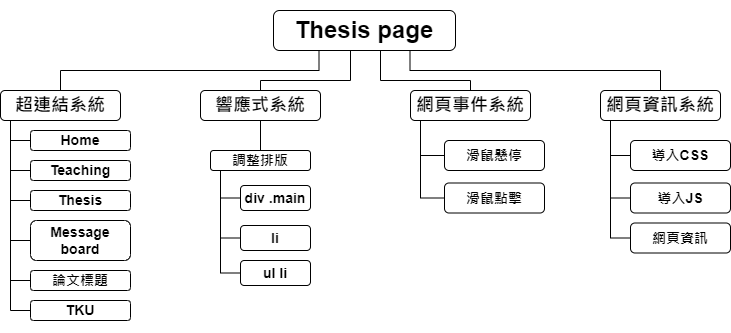

The diagram above was exported from draw.io. Its source (the exported page's mxGraphModel, read from the mxfile embedded in the PNG):
<mxGraphModel dx="1422" dy="865" grid="1" gridSize="10" guides="1" tooltips="1" connect="1" arrows="1" fold="1" page="1" pageScale="1" pageWidth="827" pageHeight="1169" math="0" shadow="0">
  <root>
    <mxCell id="0" />
    <mxCell id="1" parent="0" />
    <mxCell id="7hjxlxK1cm7BhgTD84xu-9" style="edgeStyle=orthogonalEdgeStyle;rounded=0;orthogonalLoop=1;jettySize=auto;html=1;exitX=0.25;exitY=1;exitDx=0;exitDy=0;entryX=0.5;entryY=0;entryDx=0;entryDy=0;endArrow=none;endFill=0;" parent="1" source="7hjxlxK1cm7BhgTD84xu-1" target="7hjxlxK1cm7BhgTD84xu-5" edge="1">
      <mxGeometry relative="1" as="geometry" />
    </mxCell>
    <mxCell id="7hjxlxK1cm7BhgTD84xu-10" style="edgeStyle=orthogonalEdgeStyle;rounded=0;orthogonalLoop=1;jettySize=auto;html=1;exitX=0.5;exitY=1;exitDx=0;exitDy=0;entryX=0.5;entryY=0;entryDx=0;entryDy=0;endArrow=none;endFill=0;" parent="1" source="7hjxlxK1cm7BhgTD84xu-1" target="7hjxlxK1cm7BhgTD84xu-4" edge="1">
      <mxGeometry relative="1" as="geometry">
        <Array as="points">
          <mxPoint x="400" y="80" />
          <mxPoint x="400" y="110" />
          <mxPoint x="310" y="110" />
        </Array>
      </mxGeometry>
    </mxCell>
    <mxCell id="7hjxlxK1cm7BhgTD84xu-12" style="edgeStyle=orthogonalEdgeStyle;rounded=0;orthogonalLoop=1;jettySize=auto;html=1;exitX=0.75;exitY=1;exitDx=0;exitDy=0;endArrow=none;endFill=0;" parent="1" source="7hjxlxK1cm7BhgTD84xu-1" target="7hjxlxK1cm7BhgTD84xu-2" edge="1">
      <mxGeometry relative="1" as="geometry" />
    </mxCell>
    <mxCell id="7hjxlxK1cm7BhgTD84xu-1" value="&lt;h1&gt;Thesis page&lt;/h1&gt;" style="rounded=1;whiteSpace=wrap;html=1;" parent="1" vertex="1">
      <mxGeometry x="323" y="40" width="182" height="40" as="geometry" />
    </mxCell>
    <mxCell id="7hjxlxK1cm7BhgTD84xu-62" style="edgeStyle=orthogonalEdgeStyle;rounded=0;orthogonalLoop=1;jettySize=auto;html=1;exitX=0.25;exitY=1;exitDx=0;exitDy=0;entryX=0;entryY=0.5;entryDx=0;entryDy=0;endArrow=none;endFill=0;" parent="1" source="7hjxlxK1cm7BhgTD84xu-2" target="7hjxlxK1cm7BhgTD84xu-60" edge="1">
      <mxGeometry relative="1" as="geometry">
        <Array as="points">
          <mxPoint x="660" y="150" />
          <mxPoint x="660" y="268" />
        </Array>
      </mxGeometry>
    </mxCell>
    <mxCell id="7hjxlxK1cm7BhgTD84xu-2" value="&lt;h2&gt;網頁資訊系統&lt;/h2&gt;" style="rounded=1;whiteSpace=wrap;html=1;" parent="1" vertex="1">
      <mxGeometry x="650" y="120" width="120" height="30" as="geometry" />
    </mxCell>
    <mxCell id="7hjxlxK1cm7BhgTD84xu-11" style="edgeStyle=orthogonalEdgeStyle;rounded=0;orthogonalLoop=1;jettySize=auto;html=1;exitX=0.5;exitY=0;exitDx=0;exitDy=0;endArrow=none;endFill=0;" parent="1" source="7hjxlxK1cm7BhgTD84xu-3" target="7hjxlxK1cm7BhgTD84xu-1" edge="1">
      <mxGeometry relative="1" as="geometry">
        <Array as="points">
          <mxPoint x="520" y="110" />
          <mxPoint x="430" y="110" />
        </Array>
      </mxGeometry>
    </mxCell>
    <mxCell id="7hjxlxK1cm7BhgTD84xu-66" style="edgeStyle=orthogonalEdgeStyle;rounded=0;orthogonalLoop=1;jettySize=auto;html=1;exitX=0.25;exitY=1;exitDx=0;exitDy=0;entryX=0;entryY=0.5;entryDx=0;entryDy=0;endArrow=none;endFill=0;" parent="1" source="7hjxlxK1cm7BhgTD84xu-3" target="7hjxlxK1cm7BhgTD84xu-21" edge="1">
      <mxGeometry relative="1" as="geometry">
        <Array as="points">
          <mxPoint x="470" y="150" />
          <mxPoint x="470" y="228" />
        </Array>
      </mxGeometry>
    </mxCell>
    <mxCell id="7hjxlxK1cm7BhgTD84xu-3" value="&lt;h2&gt;網頁事件系統&lt;/h2&gt;" style="rounded=1;whiteSpace=wrap;html=1;" parent="1" vertex="1">
      <mxGeometry x="460" y="120" width="120" height="30" as="geometry" />
    </mxCell>
    <mxCell id="7hjxlxK1cm7BhgTD84xu-28" style="edgeStyle=orthogonalEdgeStyle;rounded=0;orthogonalLoop=1;jettySize=auto;html=1;exitX=0.5;exitY=1;exitDx=0;exitDy=0;entryX=0.5;entryY=0;entryDx=0;entryDy=0;endArrow=none;endFill=0;" parent="1" source="7hjxlxK1cm7BhgTD84xu-4" target="7hjxlxK1cm7BhgTD84xu-26" edge="1">
      <mxGeometry relative="1" as="geometry" />
    </mxCell>
    <mxCell id="7hjxlxK1cm7BhgTD84xu-4" value="&lt;h2&gt;響應式系統&lt;/h2&gt;" style="rounded=1;whiteSpace=wrap;html=1;" parent="1" vertex="1">
      <mxGeometry x="250" y="120" width="120" height="30" as="geometry" />
    </mxCell>
    <mxCell id="7hjxlxK1cm7BhgTD84xu-53" style="edgeStyle=orthogonalEdgeStyle;rounded=0;orthogonalLoop=1;jettySize=auto;html=1;exitX=0.25;exitY=1;exitDx=0;exitDy=0;entryX=0.5;entryY=1;entryDx=0;entryDy=0;endArrow=none;endFill=0;" parent="1" source="7hjxlxK1cm7BhgTD84xu-5" target="7hjxlxK1cm7BhgTD84xu-50" edge="1">
      <mxGeometry relative="1" as="geometry">
        <Array as="points">
          <mxPoint x="60" y="150" />
          <mxPoint x="60" y="340" />
        </Array>
      </mxGeometry>
    </mxCell>
    <mxCell id="7hjxlxK1cm7BhgTD84xu-5" value="&lt;h2&gt;超連結系統&lt;/h2&gt;" style="rounded=1;whiteSpace=wrap;html=1;" parent="1" vertex="1">
      <mxGeometry x="50" y="120" width="120" height="30" as="geometry" />
    </mxCell>
    <mxCell id="7hjxlxK1cm7BhgTD84xu-63" style="edgeStyle=orthogonalEdgeStyle;rounded=0;orthogonalLoop=1;jettySize=auto;html=1;exitX=0;exitY=0.5;exitDx=0;exitDy=0;endArrow=none;endFill=0;" parent="1" source="7hjxlxK1cm7BhgTD84xu-14" edge="1">
      <mxGeometry relative="1" as="geometry">
        <mxPoint x="660" y="185.0689655172414" as="targetPoint" />
      </mxGeometry>
    </mxCell>
    <mxCell id="7hjxlxK1cm7BhgTD84xu-14" value="&lt;h3&gt;導入CSS&lt;/h3&gt;" style="rounded=1;whiteSpace=wrap;html=1;rotation=0;direction=east;flipH=0;flipV=0;" parent="1" vertex="1">
      <mxGeometry x="680" y="170" width="100" height="30" as="geometry" />
    </mxCell>
    <mxCell id="7hjxlxK1cm7BhgTD84xu-64" style="edgeStyle=orthogonalEdgeStyle;rounded=0;orthogonalLoop=1;jettySize=auto;html=1;exitX=0;exitY=0.5;exitDx=0;exitDy=0;endArrow=none;endFill=0;" parent="1" source="7hjxlxK1cm7BhgTD84xu-16" edge="1">
      <mxGeometry relative="1" as="geometry">
        <mxPoint x="660" y="227.82758620689663" as="targetPoint" />
      </mxGeometry>
    </mxCell>
    <mxCell id="7hjxlxK1cm7BhgTD84xu-16" value="&lt;h3&gt;導入JS&lt;/h3&gt;" style="rounded=1;whiteSpace=wrap;html=1;rotation=0;" parent="1" vertex="1">
      <mxGeometry x="680" y="212.5" width="100" height="30" as="geometry" />
    </mxCell>
    <mxCell id="7hjxlxK1cm7BhgTD84xu-71" style="edgeStyle=orthogonalEdgeStyle;rounded=0;orthogonalLoop=1;jettySize=auto;html=1;exitX=0;exitY=0.5;exitDx=0;exitDy=0;endArrow=none;endFill=0;" parent="1" source="7hjxlxK1cm7BhgTD84xu-20" edge="1">
      <mxGeometry relative="1" as="geometry">
        <mxPoint x="470" y="185" as="targetPoint" />
      </mxGeometry>
    </mxCell>
    <mxCell id="7hjxlxK1cm7BhgTD84xu-20" value="&lt;h3&gt;滑鼠懸停&lt;/h3&gt;" style="rounded=1;whiteSpace=wrap;html=1;" parent="1" vertex="1">
      <mxGeometry x="494" y="170" width="100" height="30" as="geometry" />
    </mxCell>
    <mxCell id="7hjxlxK1cm7BhgTD84xu-21" value="&lt;h3&gt;滑鼠點擊&lt;/h3&gt;" style="rounded=1;whiteSpace=wrap;html=1;" parent="1" vertex="1">
      <mxGeometry x="494" y="212.5" width="100" height="30" as="geometry" />
    </mxCell>
    <mxCell id="7hjxlxK1cm7BhgTD84xu-46" style="edgeStyle=orthogonalEdgeStyle;rounded=0;orthogonalLoop=1;jettySize=auto;html=1;exitX=0.25;exitY=1;exitDx=0;exitDy=0;entryX=0;entryY=0.5;entryDx=0;entryDy=0;endArrow=none;endFill=0;" parent="1" source="7hjxlxK1cm7BhgTD84xu-26" target="7hjxlxK1cm7BhgTD84xu-32" edge="1">
      <mxGeometry relative="1" as="geometry">
        <Array as="points">
          <mxPoint x="270" y="200" />
          <mxPoint x="270" y="303" />
        </Array>
      </mxGeometry>
    </mxCell>
    <mxCell id="7hjxlxK1cm7BhgTD84xu-26" value="&lt;h3&gt;調整排版&lt;/h3&gt;" style="rounded=1;whiteSpace=wrap;html=1;" parent="1" vertex="1">
      <mxGeometry x="260" y="180" width="100" height="20" as="geometry" />
    </mxCell>
    <mxCell id="7hjxlxK1cm7BhgTD84xu-48" style="edgeStyle=orthogonalEdgeStyle;rounded=0;orthogonalLoop=1;jettySize=auto;html=1;exitX=0;exitY=0.5;exitDx=0;exitDy=0;endArrow=none;endFill=0;" parent="1" source="7hjxlxK1cm7BhgTD84xu-30" edge="1">
      <mxGeometry relative="1" as="geometry">
        <mxPoint x="270" y="227.33333333333337" as="targetPoint" />
      </mxGeometry>
    </mxCell>
    <mxCell id="7hjxlxK1cm7BhgTD84xu-30" value="&lt;h3&gt;div .main&lt;/h3&gt;" style="rounded=1;whiteSpace=wrap;html=1;" parent="1" vertex="1">
      <mxGeometry x="290" y="215" width="70" height="25" as="geometry" />
    </mxCell>
    <mxCell id="7hjxlxK1cm7BhgTD84xu-32" value="&lt;h3&gt;ul li&lt;/h3&gt;" style="rounded=1;whiteSpace=wrap;html=1;" parent="1" vertex="1">
      <mxGeometry x="290" y="290" width="70" height="25" as="geometry" />
    </mxCell>
    <mxCell id="7hjxlxK1cm7BhgTD84xu-47" style="edgeStyle=orthogonalEdgeStyle;rounded=0;orthogonalLoop=1;jettySize=auto;html=1;exitX=0;exitY=0.5;exitDx=0;exitDy=0;endArrow=none;endFill=0;" parent="1" source="7hjxlxK1cm7BhgTD84xu-33" edge="1">
      <mxGeometry relative="1" as="geometry">
        <mxPoint x="270" y="267.33333333333337" as="targetPoint" />
      </mxGeometry>
    </mxCell>
    <mxCell id="7hjxlxK1cm7BhgTD84xu-33" value="&lt;h3&gt;li&lt;/h3&gt;" style="rounded=1;whiteSpace=wrap;html=1;" parent="1" vertex="1">
      <mxGeometry x="290" y="255" width="70" height="25" as="geometry" />
    </mxCell>
    <mxCell id="7hjxlxK1cm7BhgTD84xu-54" style="edgeStyle=orthogonalEdgeStyle;rounded=0;orthogonalLoop=1;jettySize=auto;html=1;exitX=0.5;exitY=1;exitDx=0;exitDy=0;endArrow=none;endFill=0;" parent="1" source="7hjxlxK1cm7BhgTD84xu-38" edge="1">
      <mxGeometry relative="1" as="geometry">
        <mxPoint x="60" y="170" as="targetPoint" />
      </mxGeometry>
    </mxCell>
    <mxCell id="7hjxlxK1cm7BhgTD84xu-38" value="&lt;h3&gt;Home&lt;/h3&gt;" style="rounded=1;whiteSpace=wrap;html=1;direction=south;" parent="1" vertex="1">
      <mxGeometry x="80" y="160" width="100" height="20" as="geometry" />
    </mxCell>
    <mxCell id="7hjxlxK1cm7BhgTD84xu-55" style="edgeStyle=orthogonalEdgeStyle;rounded=0;orthogonalLoop=1;jettySize=auto;html=1;exitX=0.5;exitY=1;exitDx=0;exitDy=0;endArrow=none;endFill=0;" parent="1" source="7hjxlxK1cm7BhgTD84xu-40" edge="1">
      <mxGeometry relative="1" as="geometry">
        <mxPoint x="60" y="200" as="targetPoint" />
      </mxGeometry>
    </mxCell>
    <mxCell id="7hjxlxK1cm7BhgTD84xu-40" value="&lt;h3&gt;Teaching&lt;/h3&gt;" style="rounded=1;whiteSpace=wrap;html=1;direction=south;" parent="1" vertex="1">
      <mxGeometry x="80" y="190" width="100" height="20" as="geometry" />
    </mxCell>
    <mxCell id="7hjxlxK1cm7BhgTD84xu-56" style="edgeStyle=orthogonalEdgeStyle;rounded=0;orthogonalLoop=1;jettySize=auto;html=1;exitX=0.5;exitY=1;exitDx=0;exitDy=0;endArrow=none;endFill=0;" parent="1" source="7hjxlxK1cm7BhgTD84xu-42" edge="1">
      <mxGeometry relative="1" as="geometry">
        <mxPoint x="60" y="230" as="targetPoint" />
      </mxGeometry>
    </mxCell>
    <mxCell id="7hjxlxK1cm7BhgTD84xu-42" value="&lt;h3&gt;Thesis&lt;/h3&gt;" style="rounded=1;whiteSpace=wrap;html=1;direction=south;" parent="1" vertex="1">
      <mxGeometry x="80" y="220" width="100" height="20" as="geometry" />
    </mxCell>
    <mxCell id="7hjxlxK1cm7BhgTD84xu-57" style="edgeStyle=orthogonalEdgeStyle;rounded=0;orthogonalLoop=1;jettySize=auto;html=1;exitX=0.5;exitY=1;exitDx=0;exitDy=0;endArrow=none;endFill=0;" parent="1" source="7hjxlxK1cm7BhgTD84xu-43" edge="1">
      <mxGeometry relative="1" as="geometry">
        <mxPoint x="60" y="270" as="targetPoint" />
      </mxGeometry>
    </mxCell>
    <mxCell id="7hjxlxK1cm7BhgTD84xu-43" value="&lt;h3&gt;Message board&lt;/h3&gt;" style="rounded=1;whiteSpace=wrap;html=1;direction=south;" parent="1" vertex="1">
      <mxGeometry x="80" y="250" width="100" height="40" as="geometry" />
    </mxCell>
    <mxCell id="7hjxlxK1cm7BhgTD84xu-50" value="&lt;h3&gt;TKU&lt;/h3&gt;" style="rounded=1;whiteSpace=wrap;html=1;direction=south;" parent="1" vertex="1">
      <mxGeometry x="80" y="330" width="100" height="20" as="geometry" />
    </mxCell>
    <mxCell id="7hjxlxK1cm7BhgTD84xu-60" value="&lt;h3&gt;網頁資訊&lt;/h3&gt;" style="rounded=1;whiteSpace=wrap;html=1;rotation=0;" parent="1" vertex="1">
      <mxGeometry x="680" y="252.5" width="100" height="30" as="geometry" />
    </mxCell>
    <mxCell id="RAaJNE0qpb7NtRxLPRv0-2" style="edgeStyle=orthogonalEdgeStyle;rounded=0;orthogonalLoop=1;jettySize=auto;html=1;exitX=0.5;exitY=1;exitDx=0;exitDy=0;endArrow=none;endFill=0;" parent="1" source="RAaJNE0qpb7NtRxLPRv0-1" edge="1">
      <mxGeometry relative="1" as="geometry">
        <mxPoint x="60" y="309.8965517241379" as="targetPoint" />
      </mxGeometry>
    </mxCell>
    <mxCell id="RAaJNE0qpb7NtRxLPRv0-1" value="&lt;h3&gt;論文標題&lt;/h3&gt;" style="rounded=1;whiteSpace=wrap;html=1;direction=south;" parent="1" vertex="1">
      <mxGeometry x="80" y="300" width="100" height="20" as="geometry" />
    </mxCell>
  </root>
</mxGraphModel>